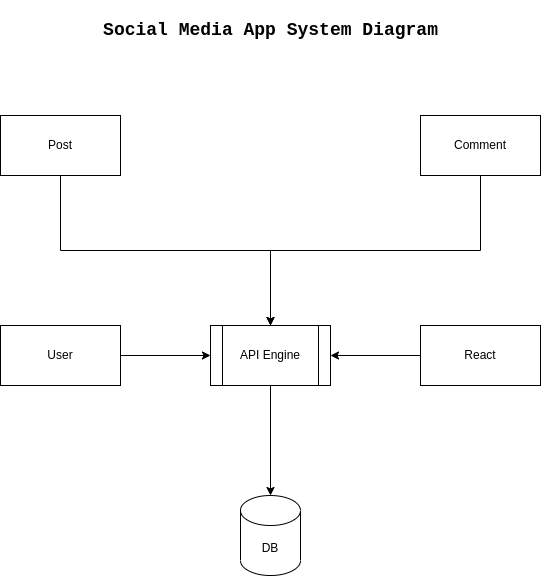

The diagram above was exported from draw.io. Its source (the exported page's mxGraphModel, read from the mxfile embedded in the PNG):
<mxGraphModel dx="1422" dy="764" grid="1" gridSize="10" guides="1" tooltips="1" connect="1" arrows="1" fold="1" page="1" pageScale="1" pageWidth="827" pageHeight="1169" math="0" shadow="0">
  <root>
    <mxCell id="0" />
    <mxCell id="1" parent="0" />
    <mxCell id="22-zGcVIwve1A1jpAe0o-1" value="DB" style="shape=cylinder3;whiteSpace=wrap;html=1;boundedLbl=1;backgroundOutline=1;size=15;" parent="1" vertex="1">
      <mxGeometry x="384" y="530" width="60" height="80" as="geometry" />
    </mxCell>
    <mxCell id="bcziCse7sqDJrZCMfFB_-1" style="edgeStyle=orthogonalEdgeStyle;rounded=0;orthogonalLoop=1;jettySize=auto;html=1;exitX=0.5;exitY=1;exitDx=0;exitDy=0;" edge="1" parent="1" source="22-zGcVIwve1A1jpAe0o-4" target="22-zGcVIwve1A1jpAe0o-1">
      <mxGeometry relative="1" as="geometry" />
    </mxCell>
    <mxCell id="22-zGcVIwve1A1jpAe0o-4" value="API Engine" style="shape=process;whiteSpace=wrap;html=1;backgroundOutline=1;" parent="1" vertex="1">
      <mxGeometry x="354" y="360" width="120" height="60" as="geometry" />
    </mxCell>
    <mxCell id="22-zGcVIwve1A1jpAe0o-10" style="edgeStyle=orthogonalEdgeStyle;rounded=0;orthogonalLoop=1;jettySize=auto;html=1;exitX=0.5;exitY=1;exitDx=0;exitDy=0;" parent="1" source="22-zGcVIwve1A1jpAe0o-5" target="22-zGcVIwve1A1jpAe0o-4" edge="1">
      <mxGeometry relative="1" as="geometry" />
    </mxCell>
    <mxCell id="22-zGcVIwve1A1jpAe0o-5" value="Post" style="rounded=0;whiteSpace=wrap;html=1;" parent="1" vertex="1">
      <mxGeometry x="144" y="150" width="120" height="60" as="geometry" />
    </mxCell>
    <mxCell id="22-zGcVIwve1A1jpAe0o-11" style="edgeStyle=orthogonalEdgeStyle;rounded=0;orthogonalLoop=1;jettySize=auto;html=1;exitX=0.5;exitY=1;exitDx=0;exitDy=0;" parent="1" source="22-zGcVIwve1A1jpAe0o-6" edge="1">
      <mxGeometry relative="1" as="geometry">
        <mxPoint x="414" y="360" as="targetPoint" />
      </mxGeometry>
    </mxCell>
    <mxCell id="22-zGcVIwve1A1jpAe0o-6" value="Comment" style="rounded=0;whiteSpace=wrap;html=1;" parent="1" vertex="1">
      <mxGeometry x="564" y="150" width="120" height="60" as="geometry" />
    </mxCell>
    <mxCell id="22-zGcVIwve1A1jpAe0o-12" style="edgeStyle=orthogonalEdgeStyle;rounded=0;orthogonalLoop=1;jettySize=auto;html=1;exitX=0;exitY=0.5;exitDx=0;exitDy=0;entryX=1;entryY=0.5;entryDx=0;entryDy=0;" parent="1" source="22-zGcVIwve1A1jpAe0o-7" target="22-zGcVIwve1A1jpAe0o-4" edge="1">
      <mxGeometry relative="1" as="geometry" />
    </mxCell>
    <mxCell id="22-zGcVIwve1A1jpAe0o-7" value="React" style="rounded=0;whiteSpace=wrap;html=1;" parent="1" vertex="1">
      <mxGeometry x="564" y="360" width="120" height="60" as="geometry" />
    </mxCell>
    <mxCell id="22-zGcVIwve1A1jpAe0o-9" style="edgeStyle=orthogonalEdgeStyle;rounded=0;orthogonalLoop=1;jettySize=auto;html=1;exitX=1;exitY=0.5;exitDx=0;exitDy=0;" parent="1" source="22-zGcVIwve1A1jpAe0o-8" target="22-zGcVIwve1A1jpAe0o-4" edge="1">
      <mxGeometry relative="1" as="geometry" />
    </mxCell>
    <mxCell id="22-zGcVIwve1A1jpAe0o-8" value="User" style="rounded=0;whiteSpace=wrap;html=1;" parent="1" vertex="1">
      <mxGeometry x="144" y="360" width="120" height="60" as="geometry" />
    </mxCell>
    <mxCell id="bcziCse7sqDJrZCMfFB_-2" value="&lt;h1 style=&quot;font-size: 18px;&quot;&gt;&lt;font face=&quot;Courier New&quot; style=&quot;font-size: 18px;&quot;&gt;Social Media App System Diagram&lt;/font&gt;&lt;/h1&gt;" style="text;html=1;align=center;verticalAlign=middle;resizable=0;points=[];autosize=1;strokeColor=none;fillColor=none;fontSize=18;" vertex="1" parent="1">
      <mxGeometry x="234" y="35" width="360" height="60" as="geometry" />
    </mxCell>
  </root>
</mxGraphModel>